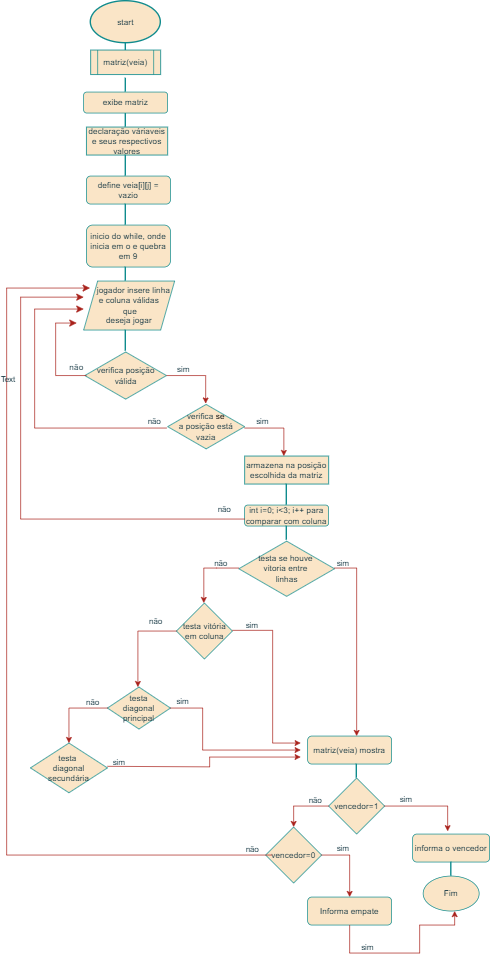

The diagram above was exported from draw.io. Its source (the exported page's mxGraphModel, read from the mxfile embedded in the PNG):
<mxGraphModel dx="1330" dy="449" grid="1" gridSize="10" guides="1" tooltips="1" connect="1" arrows="1" fold="1" page="1" pageScale="1" pageWidth="827" pageHeight="1169" math="0" shadow="0">
  <root>
    <mxCell id="0" />
    <mxCell id="1" parent="0" />
    <mxCell id="eW9Bidi4ftfVSrvfeyaU-2" parent="1" style="strokeWidth=2;html=1;shape=mxgraph.flowchart.start_1;whiteSpace=wrap;labelBackgroundColor=none;fillColor=#FAE5C7;strokeColor=#0F8B8D;fontColor=#143642;" value="&lt;font dir=&quot;auto&quot; style=&quot;vertical-align: inherit;&quot;&gt;&lt;font dir=&quot;auto&quot; style=&quot;vertical-align: inherit;&quot;&gt;start&lt;/font&gt;&lt;/font&gt;" vertex="1">
      <mxGeometry height="60" width="100" x="300" y="10" as="geometry" />
    </mxCell>
    <mxCell id="eW9Bidi4ftfVSrvfeyaU-3" parent="1" style="line;strokeWidth=2;direction=south;html=1;labelBackgroundColor=none;fillColor=#FAE5C7;strokeColor=#0F8B8D;fontColor=#143642;" value="" vertex="1">
      <mxGeometry height="20" width="10" x="345" y="70" as="geometry" />
    </mxCell>
    <mxCell id="eW9Bidi4ftfVSrvfeyaU-5" parent="1" style="line;strokeWidth=2;direction=south;html=1;labelBackgroundColor=none;fillColor=#FAE5C7;strokeColor=#0F8B8D;fontColor=#143642;" value="" vertex="1">
      <mxGeometry height="20" width="10" x="345" y="120" as="geometry" />
    </mxCell>
    <mxCell id="eW9Bidi4ftfVSrvfeyaU-9" parent="1" style="rounded=0;whiteSpace=wrap;html=1;labelBackgroundColor=none;fillColor=#FAE5C7;strokeColor=#0F8B8D;fontColor=#143642;" value="declaração váriaveis e seus respectivos valores" vertex="1">
      <mxGeometry height="40" width="116" x="294" y="190" as="geometry" />
    </mxCell>
    <mxCell id="eW9Bidi4ftfVSrvfeyaU-10" parent="1" style="line;strokeWidth=2;direction=south;html=1;labelBackgroundColor=none;fillColor=#FAE5C7;strokeColor=#0F8B8D;fontColor=#143642;" value="" vertex="1">
      <mxGeometry height="20" width="10" x="345" y="170" as="geometry" />
    </mxCell>
    <mxCell id="eW9Bidi4ftfVSrvfeyaU-13" parent="1" style="rounded=1;whiteSpace=wrap;html=1;labelBackgroundColor=none;fillColor=#FAE5C7;strokeColor=#0F8B8D;fontColor=#143642;" value="exibe matriz" vertex="1">
      <mxGeometry height="30" width="120" x="290" y="140" as="geometry" />
    </mxCell>
    <mxCell id="eW9Bidi4ftfVSrvfeyaU-15" parent="1" style="shape=process;whiteSpace=wrap;html=1;backgroundOutline=1;labelBackgroundColor=none;fillColor=#FAE5C7;strokeColor=#0F8B8D;fontColor=#143642;" value="matriz(veia)" vertex="1">
      <mxGeometry height="35" width="100" x="300" y="80" as="geometry" />
    </mxCell>
    <mxCell id="eW9Bidi4ftfVSrvfeyaU-16" parent="1" style="rounded=1;whiteSpace=wrap;html=1;labelBackgroundColor=none;fillColor=#FAE5C7;strokeColor=#0F8B8D;fontColor=#143642;" value="define&amp;nbsp;veia[i][j] = vazio" vertex="1">
      <mxGeometry height="40" width="120" x="294" y="260" as="geometry" />
    </mxCell>
    <mxCell id="eW9Bidi4ftfVSrvfeyaU-17" parent="1" style="line;strokeWidth=2;direction=south;html=1;labelBackgroundColor=none;fillColor=#FAE5C7;strokeColor=#0F8B8D;fontColor=#143642;" value="" vertex="1">
      <mxGeometry height="30" width="10" x="345" y="230" as="geometry" />
    </mxCell>
    <mxCell id="eW9Bidi4ftfVSrvfeyaU-19" parent="1" style="line;strokeWidth=2;direction=south;html=1;labelBackgroundColor=none;fillColor=#FAE5C7;strokeColor=#0F8B8D;fontColor=#143642;" value="" vertex="1">
      <mxGeometry height="30" width="10" x="345" y="300" as="geometry" />
    </mxCell>
    <mxCell id="eW9Bidi4ftfVSrvfeyaU-20" parent="1" style="rounded=1;whiteSpace=wrap;html=1;labelBackgroundColor=none;fillColor=#FAE5C7;strokeColor=#0F8B8D;fontColor=#143642;" value="inicio do while, onde inicia em o e quebra em 9" vertex="1">
      <mxGeometry height="60" width="120" x="294" y="330" as="geometry" />
    </mxCell>
    <mxCell id="eW9Bidi4ftfVSrvfeyaU-21" parent="1" style="shape=parallelogram;perimeter=parallelogramPerimeter;whiteSpace=wrap;html=1;fixedSize=1;labelBackgroundColor=none;fillColor=#FAE5C7;strokeColor=#0F8B8D;fontColor=#143642;" value="&amp;nbsp; &amp;nbsp; &amp;nbsp;jogador insere linha&amp;nbsp;&lt;br&gt;e coluna válidas&lt;div&gt;&amp;nbsp;que&lt;br&gt;deseja jogar&lt;/div&gt;" vertex="1">
      <mxGeometry height="70" width="130" x="290" y="410" as="geometry" />
    </mxCell>
    <mxCell id="eW9Bidi4ftfVSrvfeyaU-22" parent="1" style="line;strokeWidth=2;direction=south;html=1;labelBackgroundColor=none;fillColor=#FAE5C7;strokeColor=#0F8B8D;fontColor=#143642;" value="" vertex="1">
      <mxGeometry height="20" width="10" x="345" y="390" as="geometry" />
    </mxCell>
    <mxCell id="eW9Bidi4ftfVSrvfeyaU-23" parent="1" style="line;strokeWidth=2;direction=south;html=1;labelBackgroundColor=none;fillColor=#FAE5C7;strokeColor=#0F8B8D;fontColor=#143642;" value="" vertex="1">
      <mxGeometry height="30" width="10" x="345" y="480" as="geometry" />
    </mxCell>
    <mxCell id="eW9Bidi4ftfVSrvfeyaU-25" parent="1" style="html=1;whiteSpace=wrap;aspect=fixed;shape=isoRectangle;labelBackgroundColor=none;fillColor=#FAE5C7;strokeColor=#0F8B8D;fontColor=#143642;" value="verifica posição&lt;div&gt;válida&lt;/div&gt;" vertex="1">
      <mxGeometry height="70" width="116.67" x="291.66" y="510" as="geometry" />
    </mxCell>
    <mxCell id="eW9Bidi4ftfVSrvfeyaU-27" edge="1" parent="1" style="endArrow=classic;html=1;rounded=0;labelBackgroundColor=none;strokeColor=#A8201A;fontColor=default;" value="">
      <mxGeometry relative="1" as="geometry">
        <Array as="points">
          <mxPoint x="464.33" y="545" />
        </Array>
        <mxPoint x="408.33" y="545" as="sourcePoint" />
        <mxPoint x="464.33" y="585" as="targetPoint" />
      </mxGeometry>
    </mxCell>
    <mxCell id="eW9Bidi4ftfVSrvfeyaU-29" connectable="0" parent="eW9Bidi4ftfVSrvfeyaU-27" style="edgeLabel;resizable=0;html=1;;align=left;verticalAlign=bottom;labelBackgroundColor=none;fontColor=#143642;" value="sim" vertex="1">
      <mxGeometry relative="1" x="-1" as="geometry">
        <mxPoint x="14" as="offset" />
      </mxGeometry>
    </mxCell>
    <mxCell id="eW9Bidi4ftfVSrvfeyaU-33" parent="1" style="html=1;whiteSpace=wrap;aspect=fixed;shape=isoRectangle;labelBackgroundColor=none;fillColor=#FAE5C7;strokeColor=#0F8B8D;fontColor=#143642;" value="verifica&amp;nbsp;&lt;span style=&quot;background-color: transparent; color: light-dark(rgb(0, 0, 0), rgb(255, 255, 255));&quot;&gt;se&lt;/span&gt;&lt;div&gt;&lt;div&gt;a posição está vazia&lt;/div&gt;&lt;/div&gt;" vertex="1">
      <mxGeometry height="66" width="110" x="410" y="585" as="geometry" />
    </mxCell>
    <mxCell id="eW9Bidi4ftfVSrvfeyaU-36" edge="1" parent="1" style="edgeStyle=elbowEdgeStyle;elbow=horizontal;endArrow=classic;html=1;curved=0;rounded=0;endSize=8;startSize=8;labelBackgroundColor=none;strokeColor=#A8201A;fontColor=default;" value="">
      <mxGeometry height="50" relative="1" width="50" as="geometry">
        <Array as="points">
          <mxPoint x="250" y="490" />
        </Array>
        <mxPoint x="294" y="545" as="sourcePoint" />
        <mxPoint x="280" y="470" as="targetPoint" />
      </mxGeometry>
    </mxCell>
    <mxCell id="eW9Bidi4ftfVSrvfeyaU-38" parent="1" style="rounded=0;whiteSpace=wrap;html=1;labelBackgroundColor=none;fillColor=#FAE5C7;strokeColor=#0F8B8D;fontColor=#143642;" value="armazena na posição escolhida da matriz" vertex="1">
      <mxGeometry height="40" width="120" x="520" y="660" as="geometry" />
    </mxCell>
    <mxCell id="eW9Bidi4ftfVSrvfeyaU-39" edge="1" parent="1" source="eW9Bidi4ftfVSrvfeyaU-38" style="edgeStyle=orthogonalEdgeStyle;rounded=0;orthogonalLoop=1;jettySize=auto;html=1;exitX=0.5;exitY=1;exitDx=0;exitDy=0;labelBackgroundColor=none;strokeColor=#A8201A;fontColor=default;" target="eW9Bidi4ftfVSrvfeyaU-38">
      <mxGeometry relative="1" as="geometry" />
    </mxCell>
    <mxCell id="eW9Bidi4ftfVSrvfeyaU-40" edge="1" parent="1" source="eW9Bidi4ftfVSrvfeyaU-38" style="edgeStyle=orthogonalEdgeStyle;rounded=0;orthogonalLoop=1;jettySize=auto;html=1;exitX=0.5;exitY=1;exitDx=0;exitDy=0;labelBackgroundColor=none;strokeColor=#A8201A;fontColor=default;" target="eW9Bidi4ftfVSrvfeyaU-38">
      <mxGeometry relative="1" as="geometry" />
    </mxCell>
    <mxCell id="eW9Bidi4ftfVSrvfeyaU-41" parent="1" style="line;strokeWidth=2;direction=south;html=1;labelBackgroundColor=none;fillColor=#FAE5C7;strokeColor=#0F8B8D;fontColor=#143642;" value="" vertex="1">
      <mxGeometry height="30" width="10" x="575" y="700" as="geometry" />
    </mxCell>
    <mxCell id="eW9Bidi4ftfVSrvfeyaU-42" parent="1" style="rounded=1;whiteSpace=wrap;html=1;labelBackgroundColor=none;fillColor=#FAE5C7;strokeColor=#0F8B8D;fontColor=#143642;" value="&lt;font dir=&quot;auto&quot; style=&quot;vertical-align: inherit;&quot;&gt;&lt;font dir=&quot;auto&quot; style=&quot;vertical-align: inherit;&quot;&gt;matriz(veia) mostra&lt;/font&gt;&lt;/font&gt;" vertex="1">
      <mxGeometry height="40" width="120" x="610" y="1060" as="geometry" />
    </mxCell>
    <mxCell id="7hd2RSFSOiULeeXTtq4J-2" parent="1" style="rounded=1;whiteSpace=wrap;html=1;labelBackgroundColor=none;fillColor=#FAE5C7;strokeColor=#0F8B8D;fontColor=#143642;" value="int i=0; i&amp;lt;3; i++ para comparar com coluna" vertex="1">
      <mxGeometry height="30" width="120" x="520" y="730" as="geometry" />
    </mxCell>
    <mxCell id="7hd2RSFSOiULeeXTtq4J-3" edge="1" parent="1" style="edgeStyle=elbowEdgeStyle;elbow=horizontal;endArrow=classic;html=1;curved=0;rounded=0;endSize=8;startSize=8;labelBackgroundColor=none;strokeColor=#A8201A;fontColor=default;" value="">
      <mxGeometry height="50" relative="1" width="50" as="geometry">
        <Array as="points">
          <mxPoint x="220" y="510" />
        </Array>
        <mxPoint x="408.33" y="620" as="sourcePoint" />
        <mxPoint x="290" y="450" as="targetPoint" />
      </mxGeometry>
    </mxCell>
    <mxCell id="7hd2RSFSOiULeeXTtq4J-4" edge="1" parent="1" style="endArrow=classic;html=1;rounded=0;labelBackgroundColor=none;strokeColor=#A8201A;fontColor=default;" value="">
      <mxGeometry relative="1" as="geometry">
        <Array as="points">
          <mxPoint x="576" y="620" />
        </Array>
        <mxPoint x="520" y="620" as="sourcePoint" />
        <mxPoint x="576" y="660" as="targetPoint" />
      </mxGeometry>
    </mxCell>
    <mxCell id="7hd2RSFSOiULeeXTtq4J-5" connectable="0" parent="7hd2RSFSOiULeeXTtq4J-4" style="edgeLabel;resizable=0;html=1;;align=left;verticalAlign=bottom;labelBackgroundColor=none;fontColor=#143642;" value="sim" vertex="1">
      <mxGeometry relative="1" x="-1" as="geometry">
        <mxPoint x="15" y="-2" as="offset" />
      </mxGeometry>
    </mxCell>
    <mxCell id="7hd2RSFSOiULeeXTtq4J-7" edge="1" parent="1" style="edgeStyle=elbowEdgeStyle;elbow=horizontal;endArrow=classic;html=1;curved=0;rounded=0;endSize=8;startSize=8;exitX=0;exitY=0.5;exitDx=0;exitDy=0;labelBackgroundColor=none;strokeColor=#A8201A;fontColor=default;" value="">
      <mxGeometry height="50" relative="1" width="50" as="geometry">
        <Array as="points">
          <mxPoint x="200" y="580" />
        </Array>
        <mxPoint x="520" y="750" as="sourcePoint" />
        <mxPoint x="290" y="433" as="targetPoint" />
      </mxGeometry>
    </mxCell>
    <mxCell id="e-7Vz8pUvFtZ5W9OF_Eq-1" parent="1" style="html=1;whiteSpace=wrap;aspect=fixed;shape=isoRectangle;labelBackgroundColor=none;fillColor=#FAE5C7;strokeColor=#0F8B8D;fontColor=#143642;" value="testa se houve&amp;nbsp;&lt;div&gt;vitoria entre&amp;nbsp;&lt;/div&gt;&lt;div&gt;linhas&lt;/div&gt;" vertex="1">
      <mxGeometry height="82" width="136.67" x="511.66" y="780" as="geometry" />
    </mxCell>
    <mxCell id="e-7Vz8pUvFtZ5W9OF_Eq-2" edge="1" parent="1" style="endArrow=classic;html=1;rounded=0;labelBackgroundColor=none;strokeColor=#A8201A;fontColor=default;" value="">
      <mxGeometry height="50" relative="1" width="50" as="geometry">
        <Array as="points">
          <mxPoint x="680" y="820" />
        </Array>
        <mxPoint x="648.33" y="820" as="sourcePoint" />
        <mxPoint x="680" y="1060" as="targetPoint" />
      </mxGeometry>
    </mxCell>
    <mxCell id="e-7Vz8pUvFtZ5W9OF_Eq-3" edge="1" parent="1" style="endArrow=classic;html=1;rounded=0;labelBackgroundColor=none;strokeColor=#A8201A;fontColor=default;" value="">
      <mxGeometry height="50" relative="1" width="50" as="geometry">
        <Array as="points">
          <mxPoint x="479.99" y="820" />
          <mxPoint x="461.65999999999997" y="820" />
        </Array>
        <mxPoint x="511.65999999999997" y="820" as="sourcePoint" />
        <mxPoint x="461.65999999999997" y="870" as="targetPoint" />
      </mxGeometry>
    </mxCell>
    <mxCell id="e-7Vz8pUvFtZ5W9OF_Eq-4" parent="1" style="rhombus;whiteSpace=wrap;html=1;labelBackgroundColor=none;fillColor=#FAE5C7;strokeColor=#0F8B8D;fontColor=#143642;" value="vencedor=1" vertex="1">
      <mxGeometry height="80" width="80" x="640" y="1120" as="geometry" />
    </mxCell>
    <mxCell id="e-7Vz8pUvFtZ5W9OF_Eq-5" parent="1" style="rhombus;whiteSpace=wrap;html=1;labelBackgroundColor=none;fillColor=#FAE5C7;strokeColor=#0F8B8D;fontColor=#143642;" value="testa vitória&lt;div&gt;em coluna&lt;/div&gt;" vertex="1">
      <mxGeometry height="80" width="80" x="422.5" y="870" as="geometry" />
    </mxCell>
    <mxCell id="e-7Vz8pUvFtZ5W9OF_Eq-6" edge="1" parent="1" style="endArrow=classic;html=1;rounded=0;labelBackgroundColor=none;strokeColor=#A8201A;fontColor=default;" value="">
      <mxGeometry height="50" relative="1" width="50" as="geometry">
        <Array as="points">
          <mxPoint x="560" y="909" />
          <mxPoint x="560" y="1070" />
        </Array>
        <mxPoint x="502.5" y="909" as="sourcePoint" />
        <mxPoint x="600" y="1070" as="targetPoint" />
      </mxGeometry>
    </mxCell>
    <mxCell id="e-7Vz8pUvFtZ5W9OF_Eq-8" parent="1" style="rounded=1;whiteSpace=wrap;html=1;labelBackgroundColor=none;fillColor=#FAE5C7;strokeColor=#0F8B8D;fontColor=#143642;" value="informa o vencedor" vertex="1">
      <mxGeometry height="40" width="110" x="760" y="1200" as="geometry" />
    </mxCell>
    <mxCell id="e-7Vz8pUvFtZ5W9OF_Eq-11" edge="1" parent="1" style="endArrow=classic;html=1;rounded=0;entryX=0.5;entryY=0;entryDx=0;entryDy=0;labelBackgroundColor=none;strokeColor=#A8201A;fontColor=default;" value="">
      <mxGeometry height="50" relative="1" width="50" as="geometry">
        <Array as="points">
          <mxPoint x="367.5" y="910" />
        </Array>
        <mxPoint x="422.5" y="910" as="sourcePoint" />
        <mxPoint x="367.5" y="990" as="targetPoint" />
      </mxGeometry>
    </mxCell>
    <mxCell id="e-7Vz8pUvFtZ5W9OF_Eq-12" parent="1" style="rhombus;whiteSpace=wrap;html=1;labelBackgroundColor=none;fillColor=#FAE5C7;strokeColor=#0F8B8D;fontColor=#143642;" value="testa&lt;div&gt;diagonal principal&lt;/div&gt;" vertex="1">
      <mxGeometry height="60" width="90" x="324" y="990" as="geometry" />
    </mxCell>
    <mxCell id="e-7Vz8pUvFtZ5W9OF_Eq-13" edge="1" parent="1" style="endArrow=classic;html=1;rounded=0;labelBackgroundColor=none;strokeColor=#A8201A;fontColor=default;" value="">
      <mxGeometry height="50" relative="1" width="50" as="geometry">
        <Array as="points">
          <mxPoint x="460" y="1020" />
          <mxPoint x="460" y="1080" />
        </Array>
        <mxPoint x="414" y="1020" as="sourcePoint" />
        <mxPoint x="600" y="1080" as="targetPoint" />
      </mxGeometry>
    </mxCell>
    <mxCell id="e-7Vz8pUvFtZ5W9OF_Eq-14" edge="1" parent="1" style="endArrow=classic;html=1;rounded=0;entryX=0.5;entryY=0;entryDx=0;entryDy=0;labelBackgroundColor=none;strokeColor=#A8201A;fontColor=default;" value="">
      <mxGeometry height="50" relative="1" width="50" as="geometry">
        <Array as="points">
          <mxPoint x="269" y="1020" />
        </Array>
        <mxPoint x="324" y="1020" as="sourcePoint" />
        <mxPoint x="269" y="1070" as="targetPoint" />
      </mxGeometry>
    </mxCell>
    <mxCell id="e-7Vz8pUvFtZ5W9OF_Eq-15" parent="1" style="rhombus;whiteSpace=wrap;html=1;labelBackgroundColor=none;fillColor=#FAE5C7;strokeColor=#0F8B8D;fontColor=#143642;" value="testa&amp;nbsp;&lt;div&gt;diagonal&lt;/div&gt;&lt;div&gt;secundária&lt;/div&gt;" vertex="1">
      <mxGeometry height="71" width="110" x="214" y="1070" as="geometry" />
    </mxCell>
    <mxCell id="e-7Vz8pUvFtZ5W9OF_Eq-16" edge="1" parent="1" source="e-7Vz8pUvFtZ5W9OF_Eq-15" style="edgeStyle=orthogonalEdgeStyle;rounded=0;orthogonalLoop=1;jettySize=auto;html=1;exitX=0.5;exitY=1;exitDx=0;exitDy=0;labelBackgroundColor=none;strokeColor=#A8201A;fontColor=default;" target="e-7Vz8pUvFtZ5W9OF_Eq-15">
      <mxGeometry relative="1" as="geometry" />
    </mxCell>
    <mxCell id="e-7Vz8pUvFtZ5W9OF_Eq-24" parent="1" style="line;strokeWidth=2;direction=south;html=1;labelBackgroundColor=none;fillColor=#FAE5C7;strokeColor=#0F8B8D;fontColor=#143642;" value="" vertex="1">
      <mxGeometry height="20" width="10" x="575" y="760" as="geometry" />
    </mxCell>
    <mxCell id="e-7Vz8pUvFtZ5W9OF_Eq-29" parent="1" style="line;strokeWidth=2;direction=south;html=1;labelBackgroundColor=none;fillColor=#FAE5C7;strokeColor=#0F8B8D;fontColor=#143642;" value="" vertex="1">
      <mxGeometry height="20" width="10" x="675" y="1100" as="geometry" />
    </mxCell>
    <mxCell id="e-7Vz8pUvFtZ5W9OF_Eq-30" edge="1" parent="1" style="endArrow=classic;html=1;rounded=0;labelBackgroundColor=none;strokeColor=#A8201A;fontColor=default;" value="">
      <mxGeometry relative="1" as="geometry">
        <Array as="points">
          <mxPoint x="810" y="1160" />
        </Array>
        <mxPoint x="720" y="1160" as="sourcePoint" />
        <mxPoint x="810" y="1196" as="targetPoint" />
      </mxGeometry>
    </mxCell>
    <mxCell id="e-7Vz8pUvFtZ5W9OF_Eq-31" connectable="0" parent="e-7Vz8pUvFtZ5W9OF_Eq-30" style="edgeLabel;resizable=0;html=1;;align=left;verticalAlign=bottom;labelBackgroundColor=none;fontColor=#143642;" value="sim" vertex="1">
      <mxGeometry relative="1" x="-1" as="geometry">
        <mxPoint x="20" y="-2" as="offset" />
      </mxGeometry>
    </mxCell>
    <mxCell id="e-7Vz8pUvFtZ5W9OF_Eq-32" connectable="0" parent="1" style="edgeLabel;resizable=0;html=1;;align=left;verticalAlign=bottom;labelBackgroundColor=none;fontColor=#143642;" value="sim" vertex="1">
      <mxGeometry x="520" y="910" as="geometry" />
    </mxCell>
    <mxCell id="e-7Vz8pUvFtZ5W9OF_Eq-33" connectable="0" parent="1" style="edgeLabel;resizable=0;html=1;;align=left;verticalAlign=bottom;labelBackgroundColor=none;fontColor=#143642;" value="sim" vertex="1">
      <mxGeometry x="430" y="1020" as="geometry">
        <mxPoint x="-9" y="-2" as="offset" />
      </mxGeometry>
    </mxCell>
    <mxCell id="e-7Vz8pUvFtZ5W9OF_Eq-34" connectable="0" parent="1" style="edgeLabel;resizable=0;html=1;;align=left;verticalAlign=bottom;labelBackgroundColor=none;fontColor=#143642;" value="sim" vertex="1">
      <mxGeometry x="650" y="821" as="geometry" />
    </mxCell>
    <mxCell id="e-7Vz8pUvFtZ5W9OF_Eq-36" parent="1" style="text;html=1;whiteSpace=wrap;strokeColor=none;fillColor=none;align=center;verticalAlign=middle;rounded=0;labelBackgroundColor=none;fontColor=#143642;" value="&lt;br&gt;&lt;div&gt;não&lt;/div&gt;" vertex="1">
      <mxGeometry height="30" width="60" x="250" y="510" as="geometry" />
    </mxCell>
    <mxCell id="e-7Vz8pUvFtZ5W9OF_Eq-37" connectable="0" parent="1" style="edgeLabel;resizable=0;html=1;;align=left;verticalAlign=bottom;labelBackgroundColor=none;fontColor=#143642;" value="não" vertex="1">
      <mxGeometry x="380" y="618" as="geometry" />
    </mxCell>
    <mxCell id="e-7Vz8pUvFtZ5W9OF_Eq-38" connectable="0" parent="1" style="edgeLabel;resizable=0;html=1;;align=left;verticalAlign=bottom;labelBackgroundColor=none;fontColor=#143642;" value="não" vertex="1">
      <mxGeometry x="480" y="745" as="geometry" />
    </mxCell>
    <mxCell id="e-7Vz8pUvFtZ5W9OF_Eq-39" connectable="0" parent="1" style="edgeLabel;resizable=0;html=1;;align=left;verticalAlign=bottom;labelBackgroundColor=none;fontColor=#143642;" value="não" vertex="1">
      <mxGeometry x="475" y="821" as="geometry" />
    </mxCell>
    <mxCell id="e-7Vz8pUvFtZ5W9OF_Eq-40" connectable="0" parent="1" style="edgeLabel;resizable=0;html=1;;align=left;verticalAlign=bottom;labelBackgroundColor=none;fontColor=#143642;" value="não" vertex="1">
      <mxGeometry x="380" y="890" as="geometry">
        <mxPoint x="2" y="14" as="offset" />
      </mxGeometry>
    </mxCell>
    <mxCell id="e-7Vz8pUvFtZ5W9OF_Eq-41" connectable="0" parent="1" style="edgeLabel;resizable=0;html=1;;align=left;verticalAlign=bottom;labelBackgroundColor=none;fontColor=#143642;" value="não" vertex="1">
      <mxGeometry x="291.66" y="1020" as="geometry" />
    </mxCell>
    <mxCell id="e-7Vz8pUvFtZ5W9OF_Eq-42" parent="1" style="line;strokeWidth=2;direction=south;html=1;labelBackgroundColor=none;fillColor=#FAE5C7;strokeColor=#0F8B8D;fontColor=#143642;" value="" vertex="1">
      <mxGeometry height="20" width="10" x="810" y="1240" as="geometry" />
    </mxCell>
    <mxCell id="e-7Vz8pUvFtZ5W9OF_Eq-43" parent="1" style="ellipse;whiteSpace=wrap;html=1;labelBackgroundColor=none;fillColor=#FAE5C7;strokeColor=#0F8B8D;fontColor=#143642;" value="Fim" vertex="1">
      <mxGeometry height="50" width="80" x="775" y="1260" as="geometry" />
    </mxCell>
    <mxCell id="e-7Vz8pUvFtZ5W9OF_Eq-44" edge="1" parent="1" style="endArrow=classic;html=1;rounded=0;exitX=1;exitY=0.5;exitDx=0;exitDy=0;labelBackgroundColor=none;strokeColor=#A8201A;fontColor=default;" value="">
      <mxGeometry height="50" relative="1" width="50" as="geometry">
        <Array as="points">
          <mxPoint x="470" y="1104" />
          <mxPoint x="470" y="1090" />
        </Array>
        <mxPoint x="324" y="1103.25" as="sourcePoint" />
        <mxPoint x="600" y="1090" as="targetPoint" />
      </mxGeometry>
    </mxCell>
    <mxCell id="e-7Vz8pUvFtZ5W9OF_Eq-45" edge="1" parent="1" style="endArrow=classic;html=1;rounded=0;entryX=0.5;entryY=0;entryDx=0;entryDy=0;labelBackgroundColor=none;strokeColor=#A8201A;fontColor=default;" target="e-7Vz8pUvFtZ5W9OF_Eq-46" value="">
      <mxGeometry height="50" relative="1" width="50" as="geometry">
        <Array as="points">
          <mxPoint x="590" y="1160" />
        </Array>
        <mxPoint x="640" y="1160" as="sourcePoint" />
        <mxPoint x="585" y="1190" as="targetPoint" />
      </mxGeometry>
    </mxCell>
    <mxCell id="e-7Vz8pUvFtZ5W9OF_Eq-46" parent="1" style="rhombus;whiteSpace=wrap;html=1;labelBackgroundColor=none;fillColor=#FAE5C7;strokeColor=#0F8B8D;fontColor=#143642;" value="vencedor=0" vertex="1">
      <mxGeometry height="80" width="80" x="550" y="1190" as="geometry" />
    </mxCell>
    <mxCell id="e-7Vz8pUvFtZ5W9OF_Eq-47" connectable="0" parent="1" style="edgeLabel;resizable=0;html=1;;align=left;verticalAlign=bottom;labelBackgroundColor=none;fontColor=#143642;" value="sim" vertex="1">
      <mxGeometry x="352" y="1080" as="geometry">
        <mxPoint x="-22" y="26" as="offset" />
      </mxGeometry>
    </mxCell>
    <mxCell id="e-7Vz8pUvFtZ5W9OF_Eq-48" connectable="0" parent="1" style="edgeLabel;resizable=0;html=1;;align=left;verticalAlign=bottom;labelBackgroundColor=none;fontColor=#143642;" value="não" vertex="1">
      <mxGeometry x="610" y="1160" as="geometry" />
    </mxCell>
    <mxCell id="e-7Vz8pUvFtZ5W9OF_Eq-49" edge="1" parent="1" style="endArrow=classic;html=1;rounded=0;labelBackgroundColor=none;strokeColor=#A8201A;fontColor=default;" value="">
      <mxGeometry relative="1" as="geometry">
        <Array as="points">
          <mxPoint x="670" y="1230" />
          <mxPoint x="670" y="1280" />
        </Array>
        <mxPoint x="630" y="1230" as="sourcePoint" />
        <mxPoint x="670" y="1290" as="targetPoint" />
      </mxGeometry>
    </mxCell>
    <mxCell id="e-7Vz8pUvFtZ5W9OF_Eq-50" connectable="0" parent="e-7Vz8pUvFtZ5W9OF_Eq-49" style="edgeLabel;resizable=0;html=1;;align=left;verticalAlign=bottom;labelBackgroundColor=none;fontColor=#143642;" value="sim" vertex="1">
      <mxGeometry relative="1" x="-1" as="geometry">
        <mxPoint x="20" y="-2" as="offset" />
      </mxGeometry>
    </mxCell>
    <mxCell id="e-7Vz8pUvFtZ5W9OF_Eq-51" parent="1" style="rounded=1;whiteSpace=wrap;html=1;labelBackgroundColor=none;fillColor=#FAE5C7;strokeColor=#0F8B8D;fontColor=#143642;" value="Informa empate" vertex="1">
      <mxGeometry height="40" width="120" x="610" y="1290" as="geometry" />
    </mxCell>
    <mxCell id="e-7Vz8pUvFtZ5W9OF_Eq-54" edge="1" parent="1" source="e-7Vz8pUvFtZ5W9OF_Eq-51" style="endArrow=classic;html=1;rounded=0;entryX=0.563;entryY=1;entryDx=0;entryDy=0;entryPerimeter=0;exitX=0.5;exitY=1;exitDx=0;exitDy=0;labelBackgroundColor=none;strokeColor=#A8201A;fontColor=default;" target="e-7Vz8pUvFtZ5W9OF_Eq-43" value="">
      <mxGeometry relative="1" as="geometry">
        <Array as="points">
          <mxPoint x="670" y="1370" />
          <mxPoint x="770" y="1370" />
          <mxPoint x="770" y="1330" />
          <mxPoint x="820" y="1330" />
        </Array>
        <mxPoint x="670" y="1340" as="sourcePoint" />
        <mxPoint x="820" y="1320" as="targetPoint" />
      </mxGeometry>
    </mxCell>
    <mxCell id="e-7Vz8pUvFtZ5W9OF_Eq-55" connectable="0" parent="e-7Vz8pUvFtZ5W9OF_Eq-54" style="edgeLabel;resizable=0;html=1;;align=left;verticalAlign=bottom;labelBackgroundColor=none;fontColor=#143642;" value="sim" vertex="1">
      <mxGeometry relative="1" x="-1" as="geometry">
        <mxPoint x="15" y="40" as="offset" />
      </mxGeometry>
    </mxCell>
    <mxCell id="e-7Vz8pUvFtZ5W9OF_Eq-56" edge="1" parent="1" style="edgeStyle=elbowEdgeStyle;elbow=horizontal;endArrow=classic;html=1;curved=0;rounded=0;endSize=8;startSize=8;labelBackgroundColor=none;strokeColor=#A8201A;fontColor=default;" value="">
      <mxGeometry height="50" relative="1" width="50" as="geometry">
        <Array as="points">
          <mxPoint x="180" y="830" />
        </Array>
        <mxPoint x="559" y="1230" as="sourcePoint" />
        <mxPoint x="299" y="420" as="targetPoint" />
      </mxGeometry>
    </mxCell>
    <mxCell id="e-7Vz8pUvFtZ5W9OF_Eq-59" connectable="0" parent="e-7Vz8pUvFtZ5W9OF_Eq-56" style="edgeLabel;html=1;align=center;verticalAlign=middle;resizable=0;points=[];labelBackgroundColor=none;fontColor=#143642;" value="Text" vertex="1">
      <mxGeometry relative="1" x="0.6199" y="-1" as="geometry">
        <mxPoint as="offset" />
      </mxGeometry>
    </mxCell>
    <mxCell id="e-7Vz8pUvFtZ5W9OF_Eq-58" connectable="0" parent="1" style="edgeLabel;resizable=0;html=1;;align=left;verticalAlign=bottom;labelBackgroundColor=none;fontColor=#143642;" value="não" vertex="1">
      <mxGeometry x="520" y="1230" as="geometry" />
    </mxCell>
  </root>
</mxGraphModel>